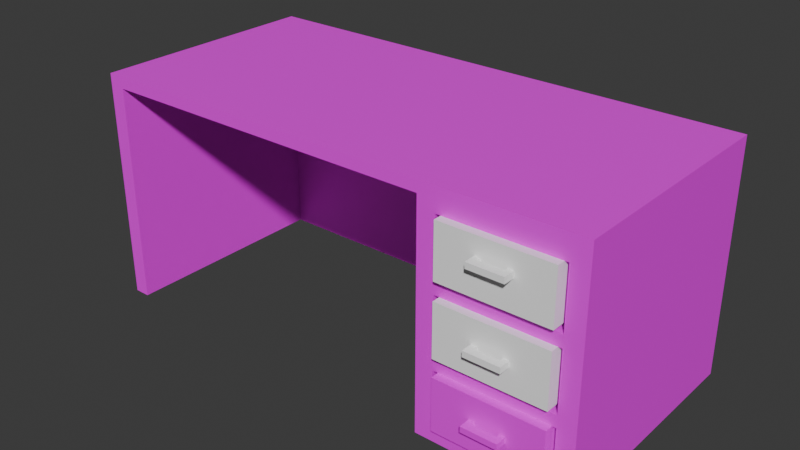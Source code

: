 # Source: table.blend  (saved by Blender 4.2.66; exported with 4.5.12 LTS)
import bpy
from mathutils import Matrix  # noqa: F401  (used for matrix-valued properties, if any)

bpy.ops.wm.read_factory_settings(use_empty=True)
scene = bpy.context.scene
scene.name = 'Scene'

# ---- collections
col_collection = bpy.data.collections.new('Collection'); scene.collection.children.link(col_collection)

# ---- images (referenced by path relative to the original .blend; pixels are not part of the script)
import os
ASSET_DIR = os.environ.get("B2B_ASSET_DIR", "")  # directory of the original .blend (textures are referenced by path, not embedded)
HERE = os.path.dirname(os.path.abspath(__file__))  # packed textures are extracted next to this script under _unpacked/

def load_image(name, relpath, width, height, colorspace="sRGB"):
    """Load a texture the original file referenced (path relative to the .blend, or extracted next to this script)."""
    p = next((c for c in (os.path.join(HERE, relpath), os.path.join(ASSET_DIR, relpath)) if relpath and os.path.exists(c)), "")
    if p:
        img = bpy.data.images.load(p, check_existing=True)
        img.name = name
    else:  # same state as the original file: an image datablock whose file is absent (Cycles renders it pink)
        img = bpy.data.images.new(name, width, height)
        img.source = "FILE"
        img.filepath = "//" + (relpath or name)
    img.colorspace_settings.name = colorspace
    return img
img_jpg = load_image('текстура шкафа.jpg', 'текстура шкафа.jpg', 1024, 1024, 'sRGB')

# ---- materials (node trees are filled in below, after node groups)
mat_material_003 = bpy.data.materials.new('Material.003')
mat_material_001 = bpy.data.materials.new('Material.001')
mat_material = bpy.data.materials.new('Material')
mat_material_002 = bpy.data.materials.new('Material.002')

# ---- material node trees
mat_material_003.use_nodes = True; mat_material_003.node_tree.nodes.clear()
_N = mat_material_003.node_tree.nodes; _L = mat_material_003.node_tree.links
n0 = _N.new('ShaderNodeBsdfPrincipled'); n0.name = 'Principled BSDF'; n0.location = (10, 300)
n1 = _N.new('ShaderNodeOutputMaterial'); n1.name = 'Material Output'; n1.location = (300, 300)
n2 = _N.new('ShaderNodeTexImage'); n2.name = 'Image Texture'; n2.location = (-596, 827)
n2.image = img_jpg
_L.new(n0.outputs[0], n1.inputs[0])
_L.new(n2.outputs[0], n0.inputs[0])
n1.is_active_output = True
mat_material_001.use_nodes = True; mat_material_001.node_tree.nodes.clear()
_N = mat_material_001.node_tree.nodes; _L = mat_material_001.node_tree.links
n0 = _N.new('ShaderNodeBsdfPrincipled'); n0.name = 'Principled BSDF'; n0.location = (10, 300)
n1 = _N.new('ShaderNodeOutputMaterial'); n1.name = 'Material Output'; n1.location = (300, 300)
n2 = _N.new('ShaderNodeTexImage'); n2.name = 'Image Texture'; n2.location = (-531, 704)
n2.image = img_jpg
_L.new(n0.outputs[0], n1.inputs[0])
_L.new(n2.outputs[0], n0.inputs[0])
n1.is_active_output = True
mat_material.use_nodes = True; mat_material.node_tree.nodes.clear()
_N = mat_material.node_tree.nodes; _L = mat_material.node_tree.links
n0 = _N.new('ShaderNodeBsdfPrincipled'); n0.name = 'Principled BSDF'; n0.location = (10, 300)
n1 = _N.new('ShaderNodeOutputMaterial'); n1.name = 'Material Output'; n1.location = (300, 300)
n2 = _N.new('ShaderNodeTexImage'); n2.name = 'Image Texture'; n2.location = (-36, 932)
n2.image = img_jpg
_L.new(n0.outputs[0], n1.inputs[0])
_L.new(n2.outputs[1], n0.inputs[0])
n1.is_active_output = True
mat_material_002.use_nodes = True; mat_material_002.node_tree.nodes.clear()
_N = mat_material_002.node_tree.nodes; _L = mat_material_002.node_tree.links
n0 = _N.new('ShaderNodeBsdfPrincipled'); n0.name = 'Principled BSDF'; n0.location = (10, 300)
n1 = _N.new('ShaderNodeOutputMaterial'); n1.name = 'Material Output'; n1.location = (300, 300)
n2 = _N.new('ShaderNodeTexImage'); n2.name = 'Image Texture'; n2.location = (-615, 827)
n2.image = img_jpg
_L.new(n0.outputs[0], n1.inputs[0])
_L.new(n2.outputs[1], n0.inputs[0])
n1.is_active_output = True

# ---- world
world_world = bpy.data.worlds.new('World'); scene.world = world_world
world_world.use_nodes = True; world_world.node_tree.nodes.clear()
_N = world_world.node_tree.nodes; _L = world_world.node_tree.links
n0 = _N.new('ShaderNodeOutputWorld'); n0.name = 'World Output'; n0.location = (300, 300)
n1 = _N.new('ShaderNodeBackground'); n1.name = 'Background'; n1.location = (10, 300)
n1.inputs[0].default_value = (0.05088, 0.05088, 0.05088, 1.0)
_L.new(n1.outputs[0], n0.inputs[0])
n0.is_active_output = True
world_world.color = (0.05088, 0.05088, 0.05088)
world_world.sun_shadow_jitter_overblur = 0.0

# ---- meshes
me_plane = bpy.data.meshes.new('Plane')
me_plane.from_pydata([(-1.0, -1.0, 0.0), (1.0, -1.0, 0.0), (-1.0, 1.0, 0.0), (1.0, 1.0, 0.0), (-44.76, -1.0, 0.0), (-44.76, 1.0, 0.0), (-46.95, -1.0, 0.0), (-46.95, 1.0, 0.0), (-61.53, -1.0, 0.0), (-61.53, 1.0, 0.0), (-63.72, -1.0, 0.0), (-63.72, 1.0, 0.0), (-1.0, 26.53, 0.0), (1.0, 26.53, 0.0), (-1.0, 26.53, 0.0), (1.0, 26.53, 0.0), (-1.0, 28.71, 0.0), (1.0, 28.71, 0.0), (-44.76, 26.53, 0.0), (-46.95, 26.53, 0.0), (-44.76, 28.71, 0.0), (-46.95, 28.71, 0.0), (-61.53, 26.53, 0.0), (-63.72, 26.53, 0.0), (-61.53, 28.71, 0.0), (-63.72, 28.71, 0.0), (-1.0, 1.0, -1.459), (-1.0, -1.0, -1.459), (1.0, -1.0, -1.459), (1.0, 1.0, -1.459), (-44.76, 1.0, -1.459), (-44.76, -1.0, -1.459), (-46.95, 1.0, -1.459), (-46.95, -1.0, -1.459), (-61.53, 1.0, -1.459), (-61.53, -1.0, -1.459), (-63.72, 1.0, -1.459), (-63.72, -1.0, -1.459), (1.0, 26.53, -1.459), (-1.0, 26.53, -1.459), (1.0, 26.53, -1.459), (-1.0, 26.53, -1.459), (1.0, 28.71, -1.459), (-1.0, 28.71, -1.459), (-44.76, 26.53, -1.459), (-46.95, 26.53, -1.459), (-44.76, 28.71, -1.459), (-46.95, 28.71, -1.459), (-61.53, 26.53, -1.459), (-63.72, 26.53, -1.459), (-61.53, 28.71, -1.459), (-63.72, 28.71, -1.459), (-1.0, 1.0, -8.752), (-1.0, -1.0, -8.752), (1.0, -1.0, -8.752), (1.0, 1.0, -8.752), (-44.76, 1.0, -8.752), (-44.76, -1.0, -8.752), (-46.95, 1.0, -8.752), (-46.95, -1.0, -8.752), (-61.53, 1.0, -8.752), (-61.53, -1.0, -8.752), (-63.72, 1.0, -8.752), (-63.72, -1.0, -8.752), (1.0, 26.53, -8.752), (-1.0, 26.53, -8.752), (1.0, 26.53, -8.752), (-1.0, 26.53, -8.752), (1.0, 28.71, -8.752), (-1.0, 28.71, -8.752), (-44.76, 26.53, -8.752), (-46.95, 26.53, -8.752), (-44.76, 28.71, -8.752), (-46.95, 28.71, -8.752), (-61.53, 26.53, -8.752), (-63.72, 26.53, -8.752), (-61.53, 28.71, -8.752), (-63.72, 28.71, -8.752), (-1.0, 1.0, -10.21), (-1.0, -1.0, -10.21), (1.0, -1.0, -10.21), (1.0, 1.0, -10.21), (-44.76, 1.0, -10.21), (-44.76, -1.0, -10.21), (-46.95, 1.0, -10.21), (-46.95, -1.0, -10.21), (-61.53, 1.0, -10.21), (-61.53, -1.0, -10.21), (-63.72, 1.0, -10.21), (-63.72, -1.0, -10.21), (1.0, 26.53, -10.21), (-1.0, 26.53, -10.21), (1.0, 26.53, -10.21), (-1.0, 26.53, -10.21), (1.0, 28.71, -10.21), (-1.0, 28.71, -10.21), (-44.76, 26.53, -10.21), (-46.95, 26.53, -10.21), (-44.76, 28.71, -10.21), (-46.95, 28.71, -10.21), (-61.53, 26.53, -10.21), (-63.72, 26.53, -10.21), (-61.53, 28.71, -10.21), (-63.72, 28.71, -10.21), (-1.0, 1.0, -17.5), (-1.0, -1.0, -17.5), (1.0, -1.0, -17.5), (1.0, 1.0, -17.5), (-44.76, 1.0, -17.5), (-44.76, -1.0, -17.5), (-46.95, 1.0, -17.5), (-46.95, -1.0, -17.5), (-61.53, 1.0, -17.5), (-61.53, -1.0, -17.5), (-63.72, 1.0, -17.5), (-63.72, -1.0, -17.5), (1.0, 26.53, -17.5), (-1.0, 26.53, -17.5), (1.0, 26.53, -17.5), (-1.0, 26.53, -17.5), (1.0, 28.71, -17.5), (-1.0, 28.71, -17.5), (-44.76, 26.53, -17.5), (-46.95, 26.53, -17.5), (-44.76, 28.71, -17.5), (-46.95, 28.71, -17.5), (-61.53, 26.53, -17.5), (-63.72, 26.53, -17.5), (-61.53, 28.71, -17.5), (-63.72, 28.71, -17.5), (-1.0, 1.0, -18.96), (-1.0, -1.0, -18.96), (1.0, -1.0, -18.96), (1.0, 1.0, -18.96), (-44.76, 1.0, -18.96), (-44.76, -1.0, -18.96), (-46.95, 1.0, -18.96), (-46.95, -1.0, -18.96), (-61.53, 1.0, -18.96), (-61.53, -1.0, -18.96), (-63.72, 1.0, -18.96), (-63.72, -1.0, -18.96), (1.0, 26.53, -18.96), (-1.0, 26.53, -18.96), (1.0, 26.53, -18.96), (-1.0, 26.53, -18.96), (1.0, 28.71, -18.96), (-1.0, 28.71, -18.96), (-44.76, 26.53, -18.96), (-46.95, 26.53, -18.96), (-44.76, 28.71, -18.96), (-46.95, 28.71, -18.96), (-61.53, 26.53, -18.96), (-63.72, 26.53, -18.96), (-61.53, 28.71, -18.96), (-63.72, 28.71, -18.96), (-1.0, 1.0, -26.26), (-1.0, -1.0, -26.26), (1.0, -1.0, -26.26), (1.0, 1.0, -26.26), (-44.76, 1.0, -26.26), (-44.76, -1.0, -26.26), (-46.95, 1.0, -26.26), (-46.95, -1.0, -26.26), (-61.53, 1.0, -26.26), (-61.53, -1.0, -26.26), (-63.72, 1.0, -26.26), (-63.72, -1.0, -26.26), (1.0, 26.53, -26.26), (-1.0, 26.53, -26.26), (1.0, 26.53, -26.26), (-1.0, 26.53, -26.26), (1.0, 28.71, -26.26), (-1.0, 28.71, -26.26), (-44.76, 26.53, -26.26), (-46.95, 26.53, -26.26), (-44.76, 28.71, -26.26), (-46.95, 28.71, -26.26), (-61.53, 26.53, -26.26), (-63.72, 26.53, -26.26), (-61.53, 28.71, -26.26), (-63.72, 28.71, -26.26), (-1.0, 1.0, -27.71), (-1.0, -1.0, -27.71), (1.0, -1.0, -27.71), (1.0, 1.0, -27.71), (-44.76, 1.0, -27.71), (-44.76, -1.0, -27.71), (-46.95, 1.0, -27.71), (-46.95, -1.0, -27.71), (-61.53, 1.0, -27.71), (-61.53, -1.0, -27.71), (-63.72, 1.0, -27.71), (-63.72, -1.0, -27.71), (1.0, 26.53, -27.71), (-1.0, 26.53, -27.71), (1.0, 26.53, -27.71), (-1.0, 26.53, -27.71), (1.0, 28.71, -27.71), (-1.0, 28.71, -27.71), (-44.76, 26.53, -27.71), (-46.95, 26.53, -27.71), (-44.76, 28.71, -27.71), (-46.95, 28.71, -27.71), (-61.53, 26.53, -27.71), (-63.72, 26.53, -27.71), (-61.53, 28.71, -27.71), (-63.72, 28.71, -27.71), (-1.0, 1.0, -29.17), (-1.0, -1.0, -29.17), (1.0, -1.0, -29.17), (1.0, 1.0, -29.17), (-44.76, 1.0, -29.17), (-44.76, -1.0, -29.17), (-46.95, 1.0, -29.17), (-46.95, -1.0, -29.17), (-61.53, 1.0, -29.17), (-61.53, -1.0, -29.17), (-63.72, 1.0, -29.17), (-63.72, -1.0, -29.17), (1.0, 26.53, -29.17), (-1.0, 26.53, -29.17), (1.0, 26.53, -29.17), (-1.0, 26.53, -29.17), (1.0, 28.71, -29.17), (-1.0, 28.71, -29.17), (-44.76, 26.53, -29.17), (-46.95, 26.53, -29.17), (-44.76, 28.71, -29.17), (-46.95, 28.71, -29.17), (-61.53, 26.53, -29.17), (-63.72, 26.53, -29.17), (-61.53, 28.71, -29.17), (-63.72, 28.71, -29.17)], [], [(0, 2, 3, 1), (0, 4, 5, 2), (4, 6, 7, 5), (6, 8, 9, 7), (8, 10, 11, 9), (2, 12, 13, 3), (14, 16, 17, 15), (7, 19, 18, 5), (19, 21, 20, 18), (11, 23, 22, 9), (23, 25, 24, 22), (24, 21, 19, 22), (29, 38, 64, 55), (30, 44, 70, 56), (50, 51, 77, 76), (39, 26, 52, 65), (28, 29, 55, 54), (45, 32, 58, 71), (34, 48, 74, 60), (38, 39, 65, 64), (27, 28, 54, 53), (33, 31, 57, 59), (49, 36, 62, 75), (40, 42, 68, 66), (15, 17, 42, 40), (23, 11, 36, 49), (6, 4, 31, 33), (0, 1, 28, 27), (13, 12, 39, 38), (9, 22, 19, 7), (48, 34, 32, 45), (1, 3, 29, 28), (12, 2, 26, 39), (24, 25, 51, 50), (5, 18, 44, 30), (3, 13, 38, 29), (25, 23, 49, 51), (8, 6, 33, 35), (20, 21, 47, 46), (14, 15, 40, 41), (7, 9, 34, 32), (4, 0, 27, 31), (17, 16, 43, 42), (21, 24, 50, 47), (11, 10, 37, 36), (18, 20, 46, 44), (2, 5, 30, 26), (16, 14, 41, 43), (22, 19, 45, 48), (10, 8, 35, 37), (52, 56, 82, 78), (70, 72, 98, 96), (62, 63, 89, 88), (73, 76, 102, 99), (68, 69, 95, 94), (57, 53, 79, 83), (58, 60, 86, 84), (67, 66, 92, 93), (72, 73, 99, 98), (61, 59, 85, 87), (77, 75, 101, 103), (55, 64, 90, 81), (51, 49, 75, 77), (35, 33, 59, 61), (46, 47, 73, 72), (41, 40, 66, 67), (32, 34, 60, 58), (31, 27, 53, 57), (42, 43, 69, 68), (73, 47, 45, 71), (36, 37, 63, 62), (44, 46, 72, 70), (26, 30, 56, 52), (43, 41, 67, 69), (37, 35, 61, 63), (96, 98, 124, 122), (88, 89, 115, 114), (123, 126, 128, 125), (94, 95, 121, 120), (83, 79, 105, 109), (84, 86, 112, 110), (93, 92, 118, 119), (98, 99, 125, 124), (87, 85, 111, 113), (103, 101, 127, 129), (81, 90, 116, 107), (82, 96, 122, 108), (69, 67, 93, 95), (74, 71, 97, 100), (63, 61, 87, 89), (66, 68, 94, 92), (75, 62, 88, 101), (59, 57, 83, 85), (53, 54, 80, 79), (64, 65, 91, 90), (60, 74, 100, 86), (71, 58, 84, 97), (54, 55, 81, 80), (65, 52, 78, 91), (76, 77, 103, 102), (56, 70, 96, 82), (122, 124, 150, 148), (114, 115, 141, 140), (125, 128, 154, 151), (120, 121, 147, 146), (109, 105, 131, 135), (110, 112, 138, 136), (119, 118, 144, 145), (124, 125, 151, 150), (113, 111, 137, 139), (129, 127, 153, 155), (107, 116, 142, 133), (108, 122, 148, 134), (78, 82, 108, 104), (95, 93, 119, 121), (86, 100, 97, 84), (89, 87, 113, 115), (92, 94, 120, 118), (101, 88, 114, 127), (85, 83, 109, 111), (79, 80, 106, 105), (90, 91, 117, 116), (86, 100, 126, 112), (97, 84, 110, 123), (80, 81, 107, 106), (91, 78, 104, 117), (102, 103, 129, 128), (140, 141, 167, 166), (175, 178, 180, 177), (146, 147, 173, 172), (135, 131, 157, 161), (136, 138, 164, 162), (145, 144, 170, 171), (150, 151, 177, 176), (139, 137, 163, 165), (155, 153, 179, 181), (133, 142, 168, 159), (134, 148, 174, 160), (154, 155, 181, 180), (104, 108, 134, 130), (121, 119, 145, 147), (126, 123, 149, 152), (115, 113, 139, 141), (118, 120, 146, 144), (127, 114, 140, 153), (111, 109, 135, 137), (105, 106, 132, 131), (116, 117, 143, 142), (112, 126, 152, 138), (123, 110, 136, 149), (106, 107, 133, 132), (117, 104, 130, 143), (128, 129, 155, 154), (177, 180, 206, 203), (172, 173, 199, 198), (161, 157, 183, 187), (162, 164, 190, 188), (171, 170, 196, 197), (176, 177, 203, 202), (165, 163, 189, 191), (181, 179, 205, 207), (159, 168, 194, 185), (160, 174, 200, 186), (180, 181, 207, 206), (169, 156, 182, 195), (148, 150, 176, 174), (130, 134, 160, 156), (147, 145, 171, 173), (141, 139, 165, 167), (144, 146, 172, 170), (153, 140, 166, 179), (137, 135, 161, 163), (131, 132, 158, 157), (142, 143, 169, 168), (138, 152, 178, 164), (149, 136, 162, 175), (132, 133, 159, 158), (143, 130, 156, 169), (198, 199, 225, 224), (187, 183, 209, 213), (188, 190, 216, 214), (197, 196, 222, 223), (202, 203, 229, 228), (191, 189, 215, 217), (207, 205, 231, 233), (185, 194, 220, 211), (186, 200, 226, 212), (206, 207, 233, 232), (195, 182, 208, 221), (184, 185, 211, 210), (166, 167, 193, 192), (174, 176, 202, 200), (156, 160, 186, 182), (173, 171, 197, 199), (178, 175, 201, 204), (167, 165, 191, 193), (170, 172, 198, 196), (179, 166, 192, 205), (163, 161, 187, 189), (157, 158, 184, 183), (168, 169, 195, 194), (164, 178, 204, 190), (175, 162, 188, 201), (158, 159, 185, 184), (209, 210, 211, 208), (209, 208, 212, 213), (213, 212, 214, 215), (215, 214, 216, 217), (217, 216, 218, 219), (208, 211, 220, 221), (223, 222, 224, 225), (214, 212, 226, 227), (227, 226, 228, 229), (218, 216, 230, 231), (231, 230, 232, 233), (232, 230, 227, 229), (203, 206, 232, 229), (192, 193, 219, 218), (225, 199, 202, 228), (223, 226, 212, 208), (223, 225, 228, 226), (204, 201, 227, 230), (193, 191, 217, 219), (196, 198, 224, 222), (205, 192, 218, 231), (189, 187, 213, 215), (183, 184, 210, 209), (194, 195, 221, 220), (190, 204, 201, 188), (230, 216, 214, 227), (199, 197, 200, 202), (197, 223, 208, 182), (200, 197, 182, 186), (178, 152, 154, 180), (149, 175, 177, 151), (152, 149, 151, 154), (138, 152, 149, 136), (126, 100, 102, 128), (97, 123, 125, 99), (100, 97, 99, 102), (50, 76, 74, 48), (71, 74, 76, 73), (48, 45, 47, 50)])
_uv = me_plane.uv_layers.new(name='UVMap')
_uv.uv.foreach_set('vector', [0.0, 0.0, 0.0, 1.0, 1.0, 1.0, 1.0, 0.0, 0.0, 0.0, 0.0, 0.0, 0.0, 1.0, 0.0, 1.0, 0.0, 0.0, 0.0, 0.0, 0.0, 1.0, 0.0, 1.0, 0.0, 0.0, 0.0, 0.0, 0.0, 1.0, 0.0, 1.0, 0.0, 0.0, 0.0, 0.0, 0.0, 1.0, 0.0, 1.0, 0.0, 1.0, 0.0, 1.0, 1.0, 1.0, 1.0, 1.0, 0.0, 0.0, 0.0, 0.0, 0.0, 0.0, 0.0, 0.0, 0.0, 1.0, 0.0, 1.0, 0.0, 1.0, 0.0, 1.0, 0.0, 1.0, 0.0, 1.0, 0.0, 1.0, 0.0, 1.0, 0.0, 1.0, 0.0, 1.0, 0.0, 1.0, 0.0, 1.0, 0.0, 1.0, 0.0, 1.0, 0.0, 1.0, 0.0, 1.0, 0.0, 1.0, 0.0, 1.0, 0.0, 1.0, 0.0, 1.0, 1.0, 1.0, 1.0, 1.0, 1.0, 1.0, 1.0, 1.0, 0.0, 1.0, 0.0, 1.0, 0.0, 1.0, 0.0, 1.0, 0.0, 1.0, 0.0, 1.0, 0.0, 1.0, 0.0, 1.0, 0.0, 1.0, 0.0, 1.0, 0.0, 1.0, 0.0, 1.0, 1.0, 0.0, 1.0, 1.0, 1.0, 1.0, 1.0, 0.0, 0.0, 1.0, 0.0, 1.0, 0.0, 1.0, 0.0, 1.0, 0.0, 1.0, 0.0, 1.0, 0.0, 1.0, 0.0, 1.0, 1.0, 1.0, 0.0, 1.0, 0.0, 1.0, 1.0, 1.0, 0.0, 0.0, 1.0, 0.0, 1.0, 0.0, 0.0, 0.0, 0.0, 0.0, 0.0, 0.0, 0.0, 0.0, 0.0, 0.0, 0.0, 1.0, 0.0, 1.0, 0.0, 1.0, 0.0, 1.0, 0.0, 0.0, 0.0, 0.0, 0.0, 0.0, 0.0, 0.0, 0.0, 0.0, 0.0, 0.0, 0.0, 0.0, 0.0, 0.0, 0.0, 1.0, 0.0, 1.0, 0.0, 1.0, 0.0, 1.0, 0.0, 0.0, 0.0, 0.0, 0.0, 0.0, 0.0, 0.0, 0.0, 0.0, 1.0, 0.0, 1.0, 0.0, 0.0, 0.0, 1.0, 1.0, 0.0, 1.0, 0.0, 1.0, 1.0, 1.0, 0.0, 1.0, 0.0, 1.0, 0.0, 1.0, 0.0, 1.0, 0.0, 1.0, 0.0, 1.0, 0.0, 1.0, 0.0, 1.0, 1.0, 0.0, 1.0, 1.0, 1.0, 1.0, 1.0, 0.0, 0.0, 1.0, 0.0, 1.0, 0.0, 1.0, 0.0, 1.0, 0.0, 1.0, 0.0, 1.0, 0.0, 1.0, 0.0, 1.0, 0.0, 1.0, 0.0, 1.0, 0.0, 1.0, 0.0, 1.0, 1.0, 1.0, 1.0, 1.0, 1.0, 1.0, 1.0, 1.0, 0.0, 1.0, 0.0, 1.0, 0.0, 1.0, 0.0, 1.0, 0.0, 0.0, 0.0, 0.0, 0.0, 0.0, 0.0, 0.0, 0.0, 1.0, 0.0, 1.0, 0.0, 1.0, 0.0, 1.0, 0.0, 0.0, 0.0, 0.0, 0.0, 0.0, 0.0, 0.0, 0.0, 1.0, 0.0, 1.0, 0.0, 1.0, 0.0, 1.0, 0.0, 0.0, 0.0, 0.0, 0.0, 0.0, 0.0, 0.0, 0.0, 0.0, 0.0, 0.0, 0.0, 0.0, 0.0, 0.0, 0.0, 1.0, 0.0, 1.0, 0.0, 1.0, 0.0, 1.0, 0.0, 1.0, 0.0, 0.0, 0.0, 0.0, 0.0, 1.0, 0.0, 1.0, 0.0, 1.0, 0.0, 1.0, 0.0, 1.0, 0.0, 1.0, 0.0, 1.0, 0.0, 1.0, 0.0, 1.0, 0.0, 0.0, 0.0, 0.0, 0.0, 0.0, 0.0, 0.0, 0.0, 1.0, 0.0, 1.0, 0.0, 1.0, 0.0, 1.0, 0.0, 0.0, 0.0, 0.0, 0.0, 0.0, 0.0, 0.0, 0.0, 1.0, 0.0, 1.0, 0.0, 1.0, 0.0, 1.0, 0.0, 1.0, 0.0, 1.0, 0.0, 1.0, 0.0, 1.0, 0.0, 1.0, 0.0, 0.0, 0.0, 0.0, 0.0, 1.0, 0.0, 1.0, 0.0, 1.0, 0.0, 1.0, 0.0, 1.0, 0.0, 0.0, 0.0, 0.0, 0.0, 0.0, 0.0, 0.0, 0.0, 0.0, 0.0, 0.0, 0.0, 0.0, 0.0, 0.0, 0.0, 1.0, 0.0, 1.0, 0.0, 1.0, 0.0, 1.0, 0.0, 0.0, 0.0, 0.0, 0.0, 0.0, 0.0, 0.0, 0.0, 1.0, 0.0, 1.0, 0.0, 1.0, 0.0, 1.0, 0.0, 0.0, 0.0, 0.0, 0.0, 0.0, 0.0, 0.0, 0.0, 1.0, 0.0, 1.0, 0.0, 1.0, 0.0, 1.0, 1.0, 1.0, 1.0, 1.0, 1.0, 1.0, 1.0, 1.0, 0.0, 1.0, 0.0, 1.0, 0.0, 1.0, 0.0, 1.0, 0.0, 0.0, 0.0, 0.0, 0.0, 0.0, 0.0, 0.0, 0.0, 1.0, 0.0, 1.0, 0.0, 1.0, 0.0, 1.0, 0.0, 0.0, 0.0, 0.0, 0.0, 0.0, 0.0, 0.0, 0.0, 1.0, 0.0, 1.0, 0.0, 1.0, 0.0, 1.0, 0.0, 0.0, 0.0, 0.0, 0.0, 0.0, 0.0, 0.0, 0.0, 0.0, 0.0, 0.0, 0.0, 0.0, 0.0, 0.0, 0.0, 1.0, 0.0, 1.0, 0.0, 1.0, 0.0, 1.0, 0.0, 1.0, 0.0, 0.0, 0.0, 0.0, 0.0, 1.0, 0.0, 1.0, 0.0, 1.0, 0.0, 1.0, 0.0, 1.0, 0.0, 1.0, 0.0, 1.0, 0.0, 1.0, 0.0, 1.0, 0.0, 0.0, 0.0, 0.0, 0.0, 0.0, 0.0, 0.0, 0.0, 0.0, 0.0, 0.0, 0.0, 0.0, 0.0, 0.0, 0.0, 1.0, 0.0, 1.0, 0.0, 1.0, 0.0, 1.0, 0.0, 1.0, 0.0, 0.0, 0.0, 0.0, 0.0, 1.0, 0.0, 1.0, 0.0, 1.0, 0.0, 1.0, 0.0, 1.0, 0.0, 0.0, 0.0, 0.0, 0.0, 0.0, 0.0, 0.0, 0.0, 0.0, 0.0, 0.0, 0.0, 0.0, 0.0, 0.0, 0.0, 1.0, 0.0, 1.0, 0.0, 1.0, 0.0, 1.0, 0.0, 0.0, 0.0, 0.0, 0.0, 0.0, 0.0, 0.0, 0.0, 1.0, 0.0, 1.0, 0.0, 1.0, 0.0, 1.0, 0.0, 0.0, 0.0, 0.0, 0.0, 0.0, 0.0, 0.0, 0.0, 1.0, 0.0, 1.0, 0.0, 1.0, 0.0, 1.0, 1.0, 1.0, 1.0, 1.0, 1.0, 1.0, 1.0, 1.0, 0.0, 1.0, 0.0, 1.0, 0.0, 1.0, 0.0, 1.0, 0.0, 0.0, 0.0, 0.0, 0.0, 0.0, 0.0, 0.0, 0.0, 1.0, 0.0, 1.0, 0.0, 1.0, 0.0, 1.0, 0.0, 0.0, 0.0, 0.0, 0.0, 0.0, 0.0, 0.0, 0.0, 0.0, 0.0, 0.0, 0.0, 0.0, 0.0, 0.0, 0.0, 1.0, 0.0, 1.0, 0.0, 1.0, 0.0, 1.0, 0.0, 0.0, 0.0, 0.0, 0.0, 0.0, 0.0, 0.0, 0.0, 0.0, 1.0, 0.0, 1.0, 0.0, 0.0, 0.0, 1.0, 1.0, 0.0, 1.0, 0.0, 1.0, 1.0, 1.0, 0.0, 1.0, 0.0, 1.0, 0.0, 1.0, 0.0, 1.0, 0.0, 1.0, 0.0, 1.0, 0.0, 1.0, 0.0, 1.0, 1.0, 0.0, 1.0, 1.0, 1.0, 1.0, 1.0, 0.0, 0.0, 1.0, 0.0, 1.0, 0.0, 1.0, 0.0, 1.0, 0.0, 1.0, 0.0, 1.0, 0.0, 1.0, 0.0, 1.0, 0.0, 1.0, 0.0, 1.0, 0.0, 1.0, 0.0, 1.0, 0.0, 1.0, 0.0, 1.0, 0.0, 1.0, 0.0, 1.0, 0.0, 1.0, 0.0, 0.0, 0.0, 0.0, 0.0, 1.0, 0.0, 1.0, 0.0, 1.0, 0.0, 1.0, 0.0, 1.0, 0.0, 0.0, 0.0, 0.0, 0.0, 0.0, 0.0, 0.0, 0.0, 0.0, 0.0, 0.0, 0.0, 0.0, 0.0, 0.0, 0.0, 1.0, 0.0, 1.0, 0.0, 1.0, 0.0, 1.0, 0.0, 0.0, 0.0, 0.0, 0.0, 0.0, 0.0, 0.0, 0.0, 1.0, 0.0, 1.0, 0.0, 1.0, 0.0, 1.0, 0.0, 0.0, 0.0, 0.0, 0.0, 0.0, 0.0, 0.0, 0.0, 1.0, 0.0, 1.0, 0.0, 1.0, 0.0, 1.0, 1.0, 1.0, 1.0, 1.0, 1.0, 1.0, 1.0, 1.0, 0.0, 1.0, 0.0, 1.0, 0.0, 1.0, 0.0, 1.0, 0.0, 1.0, 0.0, 1.0, 0.0, 1.0, 0.0, 1.0, 0.0, 0.0, 0.0, 0.0, 0.0, 0.0, 0.0, 0.0, 0.0, 1.0, 0.0, 1.0, 0.0, 1.0, 0.0, 1.0, 0.0, 0.0, 0.0, 0.0, 0.0, 0.0, 0.0, 0.0, 0.0, 0.0, 0.0, 0.0, 0.0, 0.0, 0.0, 0.0, 0.0, 1.0, 0.0, 1.0, 0.0, 1.0, 0.0, 1.0, 0.0, 0.0, 0.0, 0.0, 0.0, 0.0, 0.0, 0.0, 0.0, 0.0, 1.0, 0.0, 1.0, 0.0, 0.0, 0.0, 1.0, 1.0, 0.0, 1.0, 0.0, 1.0, 1.0, 1.0, 0.0, 1.0, 0.0, 1.0, 0.0, 1.0, 0.0, 1.0, 0.0, 1.0, 0.0, 1.0, 0.0, 1.0, 0.0, 1.0, 1.0, 0.0, 1.0, 1.0, 1.0, 1.0, 1.0, 0.0, 0.0, 1.0, 0.0, 1.0, 0.0, 1.0, 0.0, 1.0, 0.0, 1.0, 0.0, 1.0, 0.0, 1.0, 0.0, 1.0, 0.0, 1.0, 0.0, 0.0, 0.0, 0.0, 0.0, 1.0, 0.0, 1.0, 0.0, 1.0, 0.0, 1.0, 0.0, 1.0, 0.0, 0.0, 0.0, 0.0, 0.0, 0.0, 0.0, 0.0, 0.0, 0.0, 0.0, 0.0, 0.0, 0.0, 0.0, 0.0, 0.0, 1.0, 0.0, 1.0, 0.0, 1.0, 0.0, 1.0, 0.0, 0.0, 0.0, 0.0, 0.0, 0.0, 0.0, 0.0, 0.0, 1.0, 0.0, 1.0, 0.0, 1.0, 0.0, 1.0, 0.0, 0.0, 0.0, 0.0, 0.0, 0.0, 0.0, 0.0, 0.0, 1.0, 0.0, 1.0, 0.0, 1.0, 0.0, 1.0, 1.0, 1.0, 1.0, 1.0, 1.0, 1.0, 1.0, 1.0, 0.0, 1.0, 0.0, 1.0, 0.0, 1.0, 0.0, 1.0, 0.0, 1.0, 0.0, 1.0, 0.0, 1.0, 0.0, 1.0, 0.0, 1.0, 0.0, 1.0, 0.0, 1.0, 0.0, 1.0, 0.0, 0.0, 0.0, 0.0, 0.0, 0.0, 0.0, 0.0, 0.0, 1.0, 0.0, 1.0, 0.0, 1.0, 0.0, 1.0, 0.0, 0.0, 0.0, 0.0, 0.0, 0.0, 0.0, 0.0, 0.0, 0.0, 0.0, 0.0, 0.0, 0.0, 0.0, 0.0, 0.0, 1.0, 0.0, 1.0, 0.0, 1.0, 0.0, 1.0, 0.0, 0.0, 0.0, 0.0, 0.0, 0.0, 0.0, 0.0, 0.0, 0.0, 1.0, 0.0, 1.0, 0.0, 0.0, 0.0, 1.0, 1.0, 0.0, 1.0, 0.0, 1.0, 1.0, 1.0, 0.0, 1.0, 0.0, 1.0, 0.0, 1.0, 0.0, 1.0, 0.0, 1.0, 0.0, 1.0, 0.0, 1.0, 0.0, 1.0, 1.0, 0.0, 1.0, 1.0, 1.0, 1.0, 1.0, 0.0, 0.0, 1.0, 0.0, 1.0, 0.0, 1.0, 0.0, 1.0, 0.0, 1.0, 0.0, 1.0, 0.0, 1.0, 0.0, 1.0, 0.0, 1.0, 0.0, 1.0, 0.0, 1.0, 0.0, 1.0, 0.0, 0.0, 0.0, 0.0, 0.0, 0.0, 0.0, 0.0, 0.0, 0.0, 0.0, 0.0, 0.0, 0.0, 0.0, 0.0, 0.0, 1.0, 0.0, 1.0, 0.0, 1.0, 0.0, 1.0, 0.0, 0.0, 0.0, 0.0, 0.0, 0.0, 0.0, 0.0, 0.0, 1.0, 0.0, 1.0, 0.0, 1.0, 0.0, 1.0, 0.0, 0.0, 0.0, 0.0, 0.0, 0.0, 0.0, 0.0, 0.0, 1.0, 0.0, 1.0, 0.0, 1.0, 0.0, 1.0, 1.0, 1.0, 1.0, 1.0, 1.0, 1.0, 1.0, 1.0, 0.0, 1.0, 0.0, 1.0, 0.0, 1.0, 0.0, 1.0, 0.0, 1.0, 0.0, 1.0, 0.0, 1.0, 0.0, 1.0, 0.0, 1.0, 0.0, 1.0, 0.0, 1.0, 0.0, 1.0, 0.0, 1.0, 0.0, 1.0, 0.0, 1.0, 0.0, 1.0, 0.0, 1.0, 0.0, 1.0, 0.0, 1.0, 0.0, 1.0, 0.0, 0.0, 0.0, 0.0, 0.0, 0.0, 0.0, 0.0, 0.0, 0.0, 0.0, 0.0, 0.0, 0.0, 0.0, 0.0, 0.0, 0.0, 0.0, 0.0, 0.0, 0.0, 0.0, 0.0, 0.0, 1.0, 0.0, 1.0, 0.0, 1.0, 0.0, 1.0, 0.0, 0.0, 0.0, 0.0, 0.0, 0.0, 0.0, 0.0, 0.0, 0.0, 1.0, 0.0, 1.0, 0.0, 0.0, 0.0, 1.0, 1.0, 0.0, 1.0, 0.0, 1.0, 1.0, 1.0, 0.0, 1.0, 0.0, 1.0, 0.0, 1.0, 0.0, 1.0, 0.0, 1.0, 0.0, 1.0, 0.0, 1.0, 0.0, 1.0, 1.0, 0.0, 1.0, 1.0, 1.0, 1.0, 1.0, 0.0, 0.0, 1.0, 0.0, 1.0, 0.0, 1.0, 0.0, 1.0, 0.0, 0.0, 0.0, 0.0, 0.0, 0.0, 0.0, 0.0, 0.0, 0.0, 0.0, 0.0, 0.0, 0.0, 0.0, 0.0, 0.0, 1.0, 0.0, 1.0, 0.0, 1.0, 0.0, 1.0, 0.0, 0.0, 0.0, 0.0, 0.0, 0.0, 0.0, 0.0, 0.0, 1.0, 0.0, 1.0, 0.0, 1.0, 0.0, 1.0, 0.0, 0.0, 0.0, 0.0, 0.0, 0.0, 0.0, 0.0, 0.0, 1.0, 0.0, 1.0, 0.0, 1.0, 0.0, 1.0, 1.0, 1.0, 1.0, 1.0, 1.0, 1.0, 1.0, 1.0, 0.0, 1.0, 0.0, 1.0, 0.0, 1.0, 0.0, 1.0, 0.0, 1.0, 0.0, 1.0, 0.0, 1.0, 0.0, 1.0, 0.0, 1.0, 0.0, 1.0, 0.0, 1.0, 0.0, 1.0, 1.0, 0.0, 1.0, 1.0, 1.0, 1.0, 1.0, 0.0, 0.0, 1.0, 0.0, 0.0, 0.0, 0.0, 0.0, 1.0, 0.0, 1.0, 0.0, 1.0, 0.0, 1.0, 0.0, 1.0, 0.0, 1.0, 0.0, 1.0, 0.0, 1.0, 0.0, 1.0, 0.0, 0.0, 0.0, 0.0, 0.0, 0.0, 0.0, 0.0, 0.0, 1.0, 0.0, 1.0, 0.0, 1.0, 0.0, 1.0, 0.0, 0.0, 0.0, 0.0, 0.0, 0.0, 0.0, 0.0, 0.0, 0.0, 0.0, 0.0, 0.0, 0.0, 0.0, 0.0, 0.0, 1.0, 0.0, 1.0, 0.0, 1.0, 0.0, 1.0, 0.0, 0.0, 0.0, 0.0, 0.0, 0.0, 0.0, 0.0, 0.0, 0.0, 1.0, 0.0, 1.0, 0.0, 0.0, 0.0, 1.0, 1.0, 0.0, 1.0, 0.0, 1.0, 1.0, 1.0, 0.0, 1.0, 0.0, 1.0, 0.0, 1.0, 0.0, 1.0, 0.0, 1.0, 0.0, 1.0, 0.0, 1.0, 0.0, 1.0, 1.0, 0.0, 1.0, 1.0, 1.0, 1.0, 1.0, 0.0, 0.0, 0.0, 1.0, 0.0, 1.0, 1.0, 0.0, 1.0, 0.0, 0.0, 0.0, 1.0, 0.0, 1.0, 0.0, 0.0, 0.0, 0.0, 0.0, 1.0, 0.0, 1.0, 0.0, 0.0, 0.0, 0.0, 0.0, 1.0, 0.0, 1.0, 0.0, 0.0, 0.0, 0.0, 0.0, 1.0, 0.0, 1.0, 0.0, 0.0, 0.0, 1.0, 1.0, 1.0, 1.0, 1.0, 0.0, 1.0, 0.0, 0.0, 0.0, 0.0, 0.0, 0.0, 0.0, 0.0, 0.0, 1.0, 0.0, 1.0, 0.0, 1.0, 0.0, 1.0, 0.0, 1.0, 0.0, 1.0, 0.0, 1.0, 0.0, 1.0, 0.0, 1.0, 0.0, 1.0, 0.0, 1.0, 0.0, 1.0, 0.0, 1.0, 0.0, 1.0, 0.0, 1.0, 0.0, 1.0, 0.0, 1.0, 0.0, 1.0, 0.0, 1.0, 0.0, 1.0, 0.0, 1.0, 0.0, 1.0, 0.0, 1.0, 0.0, 1.0, 0.0, 1.0, 0.0, 0.0, 0.0, 0.0, 0.0, 1.0, 0.0, 0.0, 0.0, 0.0, 0.0, 1.0, 0.0, 1.0, 0.0, 0.0, 0.0, 1.0, 0.0, 1.0, 0.0, 1.0, 0.0, 0.0, 0.0, 0.0, 0.0, 1.0, 0.0, 1.0, 0.0, 1.0, 0.0, 1.0, 0.0, 1.0, 0.0, 1.0, 0.0, 0.0, 0.0, 0.0, 0.0, 0.0, 0.0, 0.0, 0.0, 0.0, 0.0, 0.0, 0.0, 0.0, 0.0, 0.0, 0.0, 1.0, 0.0, 1.0, 0.0, 1.0, 0.0, 1.0, 0.0, 0.0, 0.0, 0.0, 0.0, 0.0, 0.0, 0.0, 0.0, 0.0, 1.0, 0.0, 1.0, 0.0, 0.0, 0.0, 1.0, 1.0, 0.0, 1.0, 0.0, 1.0, 1.0, 1.0, 0.0, 1.0, 0.0, 1.0, 0.0, 1.0, 0.0, 1.0, 0.0, 1.0, 0.0, 1.0, 0.0, 1.0, 0.0, 1.0, 0.0, 0.0, 0.0, 0.0, 0.0, 1.0, 0.0, 1.0, 0.0, 0.0, 0.0, 0.0, 0.0, 1.0, 0.0, 1.0, 0.0, 1.0, 0.0, 0.0, 0.0, 1.0, 0.0, 1.0, 0.0, 1.0, 0.0, 1.0, 0.0, 1.0, 0.0, 1.0, 0.0, 1.0, 0.0, 1.0, 0.0, 1.0, 0.0, 1.0, 0.0, 1.0, 0.0, 1.0, 0.0, 1.0, 0.0, 1.0, 0.0, 1.0, 0.0, 1.0, 0.0, 1.0, 0.0, 1.0, 0.0, 1.0, 0.0, 1.0, 0.0, 1.0, 0.0, 1.0, 0.0, 1.0, 0.0, 1.0, 0.0, 1.0, 0.0, 1.0, 0.0, 1.0, 0.0, 1.0, 0.0, 1.0, 0.0, 1.0, 0.0, 1.0, 0.0, 1.0, 0.0, 1.0, 0.0, 1.0, 0.0, 1.0, 0.0, 1.0, 0.0, 1.0, 0.0, 1.0, 0.0, 1.0, 0.0, 1.0, 0.0, 1.0, 0.0, 1.0])
me_plane.materials.append(mat_material_003)
me_plane.update()
me_plane_001 = bpy.data.meshes.new('Plane.001')
me_plane_001.from_pydata([(-1.0, -8.051, 4.23), (1.0, -8.051, 4.23), (-1.0, -6.051, 4.23), (1.0, -6.051, 4.23), (23.0, -8.051, 4.23), (23.0, -6.051, 4.23), (24.97, -8.051, 4.23), (24.97, -6.051, 4.23), (-1.0, -51.26, 4.23), (1.0, -51.26, 4.23), (-1.0, -53.23, 4.23), (1.0, -53.23, 4.23), (23.0, -51.2, 4.23), (24.97, -51.2, 4.23), (23.0, -53.18, 4.23), (24.97, -53.18, 4.23), (-1.0, -6.051, 16.92), (-1.0, -8.051, 16.92), (1.0, -8.051, 16.92), (1.0, -6.051, 16.92), (23.0, -8.051, 16.92), (23.0, -6.051, 16.92), (24.97, -8.051, 16.92), (24.97, -6.051, 16.92), (-1.0, -51.26, 16.92), (1.0, -51.26, 16.92), (-1.0, -53.23, 16.92), (1.0, -53.23, 16.92), (23.0, -51.2, 16.92), (24.97, -51.2, 16.92), (23.0, -53.18, 16.92), (24.97, -53.18, 16.92), (8.97, -55.9, 9.871), (9.362, -55.9, 9.871), (8.97, -54.1, 9.871), (9.362, -54.1, 9.871), (7.951, -54.1, 9.871), (7.951, -55.9, 9.871), (15.0, -55.9, 9.871), (15.0, -54.1, 9.871), (16.41, -55.9, 9.871), (16.41, -54.1, 9.871), (8.97, -55.9, 9.871), (8.97, -54.1, 9.871), (9.362, -55.9, 9.871), (9.362, -54.1, 9.871), (7.951, -52.69, 9.871), (9.362, -52.69, 9.871), (15.0, -52.69, 9.871), (16.41, -52.69, 9.871), (7.951, -55.9, 11.28), (7.951, -54.1, 11.28), (9.362, -52.69, 11.28), (7.951, -52.69, 11.28), (9.362, -55.9, 11.28), (9.362, -54.1, 11.28), (9.362, -54.1, 11.28), (16.41, -52.69, 11.28), (15.0, -52.69, 11.28), (15.0, -55.9, 11.28), (15.0, -54.1, 11.28), (16.41, -55.9, 11.28), (16.41, -54.1, 11.28), (9.362, -55.9, 11.28), (8.97, -55.9, 11.28), (8.97, -55.9, 11.28), (8.97, -54.1, 11.28), (8.97, -54.1, 11.28)], [(42, 32), (64, 65)], [(0, 2, 3, 1), (3, 5, 4, 1), (5, 7, 6, 4), (1, 9, 8, 0), (9, 11, 10, 8), (6, 13, 12, 4), (13, 15, 14, 12), (14, 11, 9, 12), (17, 18, 19, 16), (19, 18, 20, 21), (21, 20, 22, 23), (18, 17, 24, 25), (25, 24, 26, 27), (22, 20, 28, 29), (29, 28, 30, 31), (30, 28, 25, 27), (13, 6, 22, 29), (3, 2, 16, 19), (4, 12, 28, 20), (9, 1, 18, 25), (14, 15, 31, 30), (0, 8, 24, 17), (5, 3, 19, 21), (15, 13, 29, 31), (10, 11, 27, 26), (1, 4, 20, 18), (6, 7, 23, 22), (11, 14, 30, 27), (2, 0, 17, 16), (8, 10, 26, 24), (7, 5, 21, 23), (12, 9, 25, 28), (4, 12, 9, 1), (36, 46, 47, 45), (39, 48, 49, 41), (35, 39, 38, 33), (39, 41, 40, 38), (44, 37, 36, 45), (33, 44, 45, 35), (51, 56, 52, 53), (60, 62, 57, 58), (55, 54, 59, 60), (60, 59, 61, 62), (63, 56, 51, 50), (54, 55, 56, 63), (37, 44, 63, 50), (46, 36, 51, 53), (36, 37, 50, 51), (34, 43, 67, 66), (39, 35, 55, 60), (47, 46, 53, 52), (33, 38, 59, 54), (44, 33, 54, 63), (40, 41, 62, 61), (35, 45, 56, 55), (49, 48, 58, 57), (48, 39, 60, 58), (38, 40, 61, 59), (45, 47, 52, 56), (41, 49, 57, 62)])
_uv = me_plane_001.uv_layers.new(name='UVMap')
_uv.uv.foreach_set('vector', [0.0, 0.0, 0.0, 1.0, 1.0, 1.0, 1.0, 0.0, 1.0, 1.0, 1.0, 1.0, 1.0, 0.0, 1.0, 0.0, 1.0, 1.0, 1.0, 1.0, 1.0, 0.0, 1.0, 0.0, 1.0, 0.0, 1.0, 0.0, 0.0, 0.0, 0.0, 0.0, 1.0, 0.0, 1.0, 0.0, 0.0, 0.0, 0.0, 0.0, 1.0, 0.0, 1.0, 0.0, 1.0, 0.0, 1.0, 0.0, 1.0, 0.0, 1.0, 0.0, 1.0, 0.0, 1.0, 0.0, 1.0, 0.0, 1.0, 0.0, 1.0, 0.0, 1.0, 0.0, 0.0, 0.0, 1.0, 0.0, 1.0, 1.0, 0.0, 1.0, 1.0, 1.0, 1.0, 0.0, 1.0, 0.0, 1.0, 1.0, 1.0, 1.0, 1.0, 0.0, 1.0, 0.0, 1.0, 1.0, 1.0, 0.0, 0.0, 0.0, 0.0, 0.0, 1.0, 0.0, 1.0, 0.0, 0.0, 0.0, 0.0, 0.0, 1.0, 0.0, 1.0, 0.0, 1.0, 0.0, 1.0, 0.0, 1.0, 0.0, 1.0, 0.0, 1.0, 0.0, 1.0, 0.0, 1.0, 0.0, 1.0, 0.0, 1.0, 0.0, 1.0, 0.0, 1.0, 0.0, 1.0, 0.0, 1.0, 0.0, 1.0, 0.0, 1.0, 0.0, 1.0, 1.0, 0.0, 1.0, 0.0, 1.0, 1.0, 1.0, 1.0, 0.0, 1.0, 0.0, 1.0, 0.0, 1.0, 0.0, 1.0, 0.0, 1.0, 0.0, 1.0, 0.0, 1.0, 0.0, 1.0, 0.0, 1.0, 0.0, 1.0, 0.0, 1.0, 0.0, 0.0, 0.0, 0.0, 0.0, 0.0, 0.0, 0.0, 0.0, 1.0, 1.0, 1.0, 1.0, 1.0, 1.0, 1.0, 1.0, 1.0, 0.0, 1.0, 0.0, 1.0, 0.0, 1.0, 0.0, 0.0, 0.0, 1.0, 0.0, 1.0, 0.0, 0.0, 0.0, 1.0, 0.0, 1.0, 0.0, 1.0, 0.0, 1.0, 0.0, 1.0, 0.0, 1.0, 1.0, 1.0, 1.0, 1.0, 0.0, 1.0, 0.0, 1.0, 0.0, 1.0, 0.0, 1.0, 0.0, 0.0, 1.0, 0.0, 0.0, 0.0, 0.0, 0.0, 1.0, 0.0, 0.0, 0.0, 0.0, 0.0, 0.0, 0.0, 0.0, 1.0, 1.0, 1.0, 1.0, 1.0, 1.0, 1.0, 1.0, 1.0, 0.0, 1.0, 0.0, 1.0, 0.0, 1.0, 0.0, 1.0, 0.0, 1.0, 0.0, 1.0, 0.0, 1.0, 0.0, 1.0, 1.0, 1.0, 1.0, 1.0, 1.0, 1.0, 1.0, 1.0, 1.0, 1.0, 1.0, 1.0, 1.0, 1.0, 1.0, 1.0, 1.0, 1.0, 1.0, 1.0, 0.0, 1.0, 0.0, 1.0, 1.0, 1.0, 1.0, 1.0, 0.0, 1.0, 0.0, 1.0, 0.0, 1.0, 0.0, 1.0, 1.0, 1.0, 1.0, 1.0, 0.0, 1.0, 0.0, 1.0, 1.0, 1.0, 1.0, 1.0, 1.0, 1.0, 1.0, 1.0, 1.0, 1.0, 1.0, 1.0, 1.0, 1.0, 1.0, 1.0, 1.0, 1.0, 1.0, 1.0, 1.0, 1.0, 0.0, 1.0, 0.0, 1.0, 1.0, 1.0, 1.0, 1.0, 0.0, 1.0, 0.0, 1.0, 1.0, 1.0, 0.0, 1.0, 1.0, 1.0, 1.0, 1.0, 0.0, 1.0, 0.0, 1.0, 1.0, 1.0, 1.0, 1.0, 0.0, 1.0, 0.0, 1.0, 0.0, 1.0, 0.0, 1.0, 0.0, 1.0, 1.0, 1.0, 1.0, 1.0, 1.0, 1.0, 1.0, 1.0, 1.0, 1.0, 0.0, 1.0, 0.0, 1.0, 1.0, 0.0, 0.0, 0.0, 0.0, 0.0, 0.0, 0.0, 0.0, 1.0, 1.0, 1.0, 1.0, 1.0, 1.0, 1.0, 1.0, 1.0, 1.0, 1.0, 1.0, 1.0, 1.0, 1.0, 1.0, 1.0, 0.0, 1.0, 0.0, 1.0, 0.0, 1.0, 0.0, 1.0, 0.0, 1.0, 0.0, 1.0, 0.0, 1.0, 0.0, 1.0, 0.0, 1.0, 1.0, 1.0, 1.0, 1.0, 0.0, 1.0, 1.0, 1.0, 1.0, 1.0, 1.0, 1.0, 1.0, 1.0, 1.0, 1.0, 1.0, 1.0, 1.0, 1.0, 1.0, 1.0, 1.0, 1.0, 1.0, 1.0, 1.0, 1.0, 1.0, 1.0, 0.0, 1.0, 0.0, 1.0, 0.0, 1.0, 0.0, 1.0, 1.0, 1.0, 1.0, 1.0, 1.0, 1.0, 1.0, 1.0, 1.0, 1.0, 1.0, 1.0, 1.0, 1.0, 1.0])
me_plane_001.materials.append(mat_material_001)
me_plane_001.update()
me_plane_003 = bpy.data.meshes.new('Plane.003')
me_plane_003.from_pydata([(-1.0, -43.3, 4.23), (1.0, -43.3, 4.23), (-1.0, -41.3, 4.23), (1.0, -41.3, 4.23), (23.0, -43.3, 4.23), (23.0, -41.3, 4.23), (24.97, -43.3, 4.23), (24.97, -41.3, 4.23), (-1.0, -86.51, 4.23), (1.0, -86.51, 4.23), (-1.0, -88.49, 4.23), (1.0, -88.49, 4.23), (23.0, -86.46, 4.23), (24.97, -86.46, 4.23), (23.0, -88.43, 4.23), (24.97, -88.43, 4.23), (-1.0, -41.3, 16.92), (-1.0, -43.3, 16.92), (1.0, -43.3, 16.92), (1.0, -41.3, 16.92), (23.0, -43.3, 16.92), (23.0, -41.3, 16.92), (24.97, -43.3, 16.92), (24.97, -41.3, 16.92), (-1.0, -86.51, 16.92), (1.0, -86.51, 16.92), (-1.0, -88.49, 16.92), (1.0, -88.49, 16.92), (23.0, -86.46, 16.92), (24.97, -86.46, 16.92), (23.0, -88.43, 16.92), (24.97, -88.43, 16.92), (8.97, -91.15, 9.871), (9.362, -91.15, 9.871), (8.97, -89.35, 9.871), (9.362, -89.35, 9.871), (7.951, -89.35, 9.871), (7.951, -91.15, 9.871), (15.0, -91.15, 9.871), (15.0, -89.35, 9.871), (16.41, -91.15, 9.871), (16.41, -89.35, 9.871), (8.97, -91.15, 9.871), (8.97, -89.35, 9.871), (9.362, -91.15, 9.871), (9.362, -89.35, 9.871), (7.951, -87.94, 9.871), (9.362, -87.94, 9.871), (15.0, -87.94, 9.871), (16.41, -87.94, 9.871), (7.951, -91.15, 11.28), (7.951, -89.35, 11.28), (9.362, -87.94, 11.28), (7.951, -87.94, 11.28), (9.362, -91.15, 11.28), (9.362, -89.35, 11.28), (9.362, -89.35, 11.28), (16.41, -87.94, 11.28), (15.0, -87.94, 11.28), (15.0, -91.15, 11.28), (15.0, -89.35, 11.28), (16.41, -91.15, 11.28), (16.41, -89.35, 11.28), (9.362, -91.15, 11.28), (8.97, -91.15, 11.28), (8.97, -91.15, 11.28), (8.97, -89.35, 11.28), (8.97, -89.35, 11.28)], [(42, 32), (64, 65)], [(0, 2, 3, 1), (3, 5, 4, 1), (5, 7, 6, 4), (1, 9, 8, 0), (9, 11, 10, 8), (6, 13, 12, 4), (13, 15, 14, 12), (14, 11, 9, 12), (17, 18, 19, 16), (19, 18, 20, 21), (21, 20, 22, 23), (18, 17, 24, 25), (25, 24, 26, 27), (22, 20, 28, 29), (29, 28, 30, 31), (30, 28, 25, 27), (13, 6, 22, 29), (3, 2, 16, 19), (4, 12, 28, 20), (9, 1, 18, 25), (14, 15, 31, 30), (0, 8, 24, 17), (5, 3, 19, 21), (15, 13, 29, 31), (10, 11, 27, 26), (1, 4, 20, 18), (6, 7, 23, 22), (11, 14, 30, 27), (2, 0, 17, 16), (8, 10, 26, 24), (7, 5, 21, 23), (12, 9, 25, 28), (4, 12, 9, 1), (36, 46, 47, 45), (39, 48, 49, 41), (35, 39, 38, 33), (39, 41, 40, 38), (44, 37, 36, 45), (33, 44, 45, 35), (51, 56, 52, 53), (60, 62, 57, 58), (55, 54, 59, 60), (60, 59, 61, 62), (63, 56, 51, 50), (54, 55, 56, 63), (37, 44, 63, 50), (46, 36, 51, 53), (36, 37, 50, 51), (34, 43, 67, 66), (39, 35, 55, 60), (47, 46, 53, 52), (33, 38, 59, 54), (44, 33, 54, 63), (40, 41, 62, 61), (35, 45, 56, 55), (49, 48, 58, 57), (48, 39, 60, 58), (38, 40, 61, 59), (45, 47, 52, 56), (41, 49, 57, 62)])
_uv = me_plane_003.uv_layers.new(name='UVMap')
_uv.uv.foreach_set('vector', [0.0, 0.0, 0.0, 1.0, 1.0, 1.0, 1.0, 0.0, 1.0, 1.0, 1.0, 1.0, 1.0, 0.0, 1.0, 0.0, 1.0, 1.0, 1.0, 1.0, 1.0, 0.0, 1.0, 0.0, 1.0, 0.0, 1.0, 0.0, 0.0, 0.0, 0.0, 0.0, 1.0, 0.0, 1.0, 0.0, 0.0, 0.0, 0.0, 0.0, 1.0, 0.0, 1.0, 0.0, 1.0, 0.0, 1.0, 0.0, 1.0, 0.0, 1.0, 0.0, 1.0, 0.0, 1.0, 0.0, 1.0, 0.0, 1.0, 0.0, 1.0, 0.0, 1.0, 0.0, 0.0, 0.0, 1.0, 0.0, 1.0, 1.0, 0.0, 1.0, 1.0, 1.0, 1.0, 0.0, 1.0, 0.0, 1.0, 1.0, 1.0, 1.0, 1.0, 0.0, 1.0, 0.0, 1.0, 1.0, 1.0, 0.0, 0.0, 0.0, 0.0, 0.0, 1.0, 0.0, 1.0, 0.0, 0.0, 0.0, 0.0, 0.0, 1.0, 0.0, 1.0, 0.0, 1.0, 0.0, 1.0, 0.0, 1.0, 0.0, 1.0, 0.0, 1.0, 0.0, 1.0, 0.0, 1.0, 0.0, 1.0, 0.0, 1.0, 0.0, 1.0, 0.0, 1.0, 0.0, 1.0, 0.0, 1.0, 0.0, 1.0, 0.0, 1.0, 0.0, 1.0, 1.0, 0.0, 1.0, 0.0, 1.0, 1.0, 1.0, 1.0, 0.0, 1.0, 0.0, 1.0, 0.0, 1.0, 0.0, 1.0, 0.0, 1.0, 0.0, 1.0, 0.0, 1.0, 0.0, 1.0, 0.0, 1.0, 0.0, 1.0, 0.0, 1.0, 0.0, 0.0, 0.0, 0.0, 0.0, 0.0, 0.0, 0.0, 0.0, 1.0, 1.0, 1.0, 1.0, 1.0, 1.0, 1.0, 1.0, 1.0, 0.0, 1.0, 0.0, 1.0, 0.0, 1.0, 0.0, 0.0, 0.0, 1.0, 0.0, 1.0, 0.0, 0.0, 0.0, 1.0, 0.0, 1.0, 0.0, 1.0, 0.0, 1.0, 0.0, 1.0, 0.0, 1.0, 1.0, 1.0, 1.0, 1.0, 0.0, 1.0, 0.0, 1.0, 0.0, 1.0, 0.0, 1.0, 0.0, 0.0, 1.0, 0.0, 0.0, 0.0, 0.0, 0.0, 1.0, 0.0, 0.0, 0.0, 0.0, 0.0, 0.0, 0.0, 0.0, 1.0, 1.0, 1.0, 1.0, 1.0, 1.0, 1.0, 1.0, 1.0, 0.0, 1.0, 0.0, 1.0, 0.0, 1.0, 0.0, 1.0, 0.0, 1.0, 0.0, 1.0, 0.0, 1.0, 0.0, 1.0, 1.0, 1.0, 1.0, 1.0, 1.0, 1.0, 1.0, 1.0, 1.0, 1.0, 1.0, 1.0, 1.0, 1.0, 1.0, 1.0, 1.0, 1.0, 1.0, 1.0, 0.0, 1.0, 0.0, 1.0, 1.0, 1.0, 1.0, 1.0, 0.0, 1.0, 0.0, 1.0, 0.0, 1.0, 0.0, 1.0, 1.0, 1.0, 1.0, 1.0, 0.0, 1.0, 0.0, 1.0, 1.0, 1.0, 1.0, 1.0, 1.0, 1.0, 1.0, 1.0, 1.0, 1.0, 1.0, 1.0, 1.0, 1.0, 1.0, 1.0, 1.0, 1.0, 1.0, 1.0, 1.0, 1.0, 0.0, 1.0, 0.0, 1.0, 1.0, 1.0, 1.0, 1.0, 0.0, 1.0, 0.0, 1.0, 1.0, 1.0, 0.0, 1.0, 1.0, 1.0, 1.0, 1.0, 0.0, 1.0, 0.0, 1.0, 1.0, 1.0, 1.0, 1.0, 0.0, 1.0, 0.0, 1.0, 0.0, 1.0, 0.0, 1.0, 0.0, 1.0, 1.0, 1.0, 1.0, 1.0, 1.0, 1.0, 1.0, 1.0, 1.0, 1.0, 0.0, 1.0, 0.0, 1.0, 1.0, 0.0, 0.0, 0.0, 0.0, 0.0, 0.0, 0.0, 0.0, 1.0, 1.0, 1.0, 1.0, 1.0, 1.0, 1.0, 1.0, 1.0, 1.0, 1.0, 1.0, 1.0, 1.0, 1.0, 1.0, 1.0, 0.0, 1.0, 0.0, 1.0, 0.0, 1.0, 0.0, 1.0, 0.0, 1.0, 0.0, 1.0, 0.0, 1.0, 0.0, 1.0, 0.0, 1.0, 1.0, 1.0, 1.0, 1.0, 0.0, 1.0, 1.0, 1.0, 1.0, 1.0, 1.0, 1.0, 1.0, 1.0, 1.0, 1.0, 1.0, 1.0, 1.0, 1.0, 1.0, 1.0, 1.0, 1.0, 1.0, 1.0, 1.0, 1.0, 1.0, 1.0, 0.0, 1.0, 0.0, 1.0, 0.0, 1.0, 0.0, 1.0, 1.0, 1.0, 1.0, 1.0, 1.0, 1.0, 1.0, 1.0, 1.0, 1.0, 1.0, 1.0, 1.0, 1.0, 1.0])
me_plane_003.materials.append(mat_material)
me_plane_003.update()
me_plane_004 = bpy.data.meshes.new('Plane.004')
me_plane_004.from_pydata([(-1.0, -8.051, 4.23), (1.0, -8.051, 4.23), (-1.0, -6.051, 4.23), (1.0, -6.051, 4.23), (23.0, -8.051, 4.23), (23.0, -6.051, 4.23), (24.97, -8.051, 4.23), (24.97, -6.051, 4.23), (-1.0, -51.26, 4.23), (1.0, -51.26, 4.23), (-1.0, -53.23, 4.23), (1.0, -53.23, 4.23), (23.0, -51.2, 4.23), (24.97, -51.2, 4.23), (23.0, -53.18, 4.23), (24.97, -53.18, 4.23), (-1.0, -6.051, 16.92), (-1.0, -8.051, 16.92), (1.0, -8.051, 16.92), (1.0, -6.051, 16.92), (23.0, -8.051, 16.92), (23.0, -6.051, 16.92), (24.97, -8.051, 16.92), (24.97, -6.051, 16.92), (-1.0, -51.26, 16.92), (1.0, -51.26, 16.92), (-1.0, -53.23, 16.92), (1.0, -53.23, 16.92), (23.0, -51.2, 16.92), (24.97, -51.2, 16.92), (23.0, -53.18, 16.92), (24.97, -53.18, 16.92), (8.97, -55.9, 11.28), (9.362, -55.9, 11.28), (8.97, -54.1, 11.28), (9.362, -54.1, 11.28), (7.951, -54.1, 11.28), (7.951, -55.9, 11.28), (15.0, -55.9, 11.28), (15.0, -54.1, 11.28), (16.41, -55.9, 11.28), (16.41, -54.1, 11.28), (8.97, -55.9, 11.28), (8.97, -54.1, 11.28), (9.362, -55.9, 11.28), (9.362, -54.1, 11.28), (7.951, -52.69, 11.28), (9.362, -52.69, 11.28), (15.0, -52.69, 11.28), (16.41, -52.69, 11.28), (7.951, -55.9, 12.69), (7.951, -54.1, 12.69), (9.362, -52.69, 12.69), (7.951, -52.69, 12.69), (9.362, -55.9, 12.69), (9.362, -54.1, 12.69), (9.362, -54.1, 12.69), (16.41, -52.69, 12.69), (15.0, -52.69, 12.69), (15.0, -55.9, 12.69), (15.0, -54.1, 12.69), (16.41, -55.9, 12.69), (16.41, -54.1, 12.69), (9.362, -55.9, 12.69), (8.97, -55.9, 12.69), (8.97, -55.9, 12.69), (8.97, -54.1, 12.69), (8.97, -54.1, 12.69)], [(42, 32), (64, 65)], [(0, 2, 3, 1), (3, 5, 4, 1), (5, 7, 6, 4), (1, 9, 8, 0), (9, 11, 10, 8), (6, 13, 12, 4), (13, 15, 14, 12), (14, 11, 9, 12), (17, 18, 19, 16), (19, 18, 20, 21), (21, 20, 22, 23), (18, 17, 24, 25), (25, 24, 26, 27), (22, 20, 28, 29), (29, 28, 30, 31), (30, 28, 25, 27), (13, 6, 22, 29), (3, 2, 16, 19), (4, 12, 28, 20), (9, 1, 18, 25), (14, 15, 31, 30), (0, 8, 24, 17), (5, 3, 19, 21), (15, 13, 29, 31), (10, 11, 27, 26), (1, 4, 20, 18), (6, 7, 23, 22), (11, 14, 30, 27), (2, 0, 17, 16), (8, 10, 26, 24), (7, 5, 21, 23), (12, 9, 25, 28), (4, 12, 9, 1), (36, 46, 47, 45), (39, 48, 49, 41), (35, 39, 38, 33), (39, 41, 40, 38), (44, 37, 36, 45), (33, 44, 45, 35), (51, 56, 52, 53), (60, 62, 57, 58), (55, 54, 59, 60), (60, 59, 61, 62), (63, 56, 51, 50), (54, 55, 56, 63), (37, 44, 63, 50), (46, 36, 51, 53), (36, 37, 50, 51), (34, 43, 67, 66), (39, 35, 55, 60), (47, 46, 53, 52), (33, 38, 59, 54), (44, 33, 54, 63), (40, 41, 62, 61), (35, 45, 56, 55), (49, 48, 58, 57), (48, 39, 60, 58), (38, 40, 61, 59), (45, 47, 52, 56), (41, 49, 57, 62)])
_uv = me_plane_004.uv_layers.new(name='UVMap')
_uv.uv.foreach_set('vector', [0.0, 0.0, 0.0, 1.0, 1.0, 1.0, 1.0, 0.0, 1.0, 1.0, 1.0, 1.0, 1.0, 0.0, 1.0, 0.0, 1.0, 1.0, 1.0, 1.0, 1.0, 0.0, 1.0, 0.0, 1.0, 0.0, 1.0, 0.0, 0.0, 0.0, 0.0, 0.0, 1.0, 0.0, 1.0, 0.0, 0.0, 0.0, 0.0, 0.0, 1.0, 0.0, 1.0, 0.0, 1.0, 0.0, 1.0, 0.0, 1.0, 0.0, 1.0, 0.0, 1.0, 0.0, 1.0, 0.0, 1.0, 0.0, 1.0, 0.0, 1.0, 0.0, 1.0, 0.0, 0.0, 0.0, 1.0, 0.0, 1.0, 1.0, 0.0, 1.0, 1.0, 1.0, 1.0, 0.0, 1.0, 0.0, 1.0, 1.0, 1.0, 1.0, 1.0, 0.0, 1.0, 0.0, 1.0, 1.0, 1.0, 0.0, 0.0, 0.0, 0.0, 0.0, 1.0, 0.0, 1.0, 0.0, 0.0, 0.0, 0.0, 0.0, 1.0, 0.0, 1.0, 0.0, 1.0, 0.0, 1.0, 0.0, 1.0, 0.0, 1.0, 0.0, 1.0, 0.0, 1.0, 0.0, 1.0, 0.0, 1.0, 0.0, 1.0, 0.0, 1.0, 0.0, 1.0, 0.0, 1.0, 0.0, 1.0, 0.0, 1.0, 0.0, 1.0, 0.0, 1.0, 1.0, 0.0, 1.0, 0.0, 1.0, 1.0, 1.0, 1.0, 0.0, 1.0, 0.0, 1.0, 0.0, 1.0, 0.0, 1.0, 0.0, 1.0, 0.0, 1.0, 0.0, 1.0, 0.0, 1.0, 0.0, 1.0, 0.0, 1.0, 0.0, 1.0, 0.0, 0.0, 0.0, 0.0, 0.0, 0.0, 0.0, 0.0, 0.0, 1.0, 1.0, 1.0, 1.0, 1.0, 1.0, 1.0, 1.0, 1.0, 0.0, 1.0, 0.0, 1.0, 0.0, 1.0, 0.0, 0.0, 0.0, 1.0, 0.0, 1.0, 0.0, 0.0, 0.0, 1.0, 0.0, 1.0, 0.0, 1.0, 0.0, 1.0, 0.0, 1.0, 0.0, 1.0, 1.0, 1.0, 1.0, 1.0, 0.0, 1.0, 0.0, 1.0, 0.0, 1.0, 0.0, 1.0, 0.0, 0.0, 1.0, 0.0, 0.0, 0.0, 0.0, 0.0, 1.0, 0.0, 0.0, 0.0, 0.0, 0.0, 0.0, 0.0, 0.0, 1.0, 1.0, 1.0, 1.0, 1.0, 1.0, 1.0, 1.0, 1.0, 0.0, 1.0, 0.0, 1.0, 0.0, 1.0, 0.0, 1.0, 0.0, 1.0, 0.0, 1.0, 0.0, 1.0, 0.0, 1.0, 1.0, 1.0, 1.0, 1.0, 1.0, 1.0, 1.0, 1.0, 1.0, 1.0, 1.0, 1.0, 1.0, 1.0, 1.0, 1.0, 1.0, 1.0, 1.0, 1.0, 0.0, 1.0, 0.0, 1.0, 1.0, 1.0, 1.0, 1.0, 0.0, 1.0, 0.0, 1.0, 0.0, 1.0, 0.0, 1.0, 1.0, 1.0, 1.0, 1.0, 0.0, 1.0, 0.0, 1.0, 1.0, 1.0, 1.0, 1.0, 1.0, 1.0, 1.0, 1.0, 1.0, 1.0, 1.0, 1.0, 1.0, 1.0, 1.0, 1.0, 1.0, 1.0, 1.0, 1.0, 1.0, 1.0, 0.0, 1.0, 0.0, 1.0, 1.0, 1.0, 1.0, 1.0, 0.0, 1.0, 0.0, 1.0, 1.0, 1.0, 0.0, 1.0, 1.0, 1.0, 1.0, 1.0, 0.0, 1.0, 0.0, 1.0, 1.0, 1.0, 1.0, 1.0, 0.0, 1.0, 0.0, 1.0, 0.0, 1.0, 0.0, 1.0, 0.0, 1.0, 1.0, 1.0, 1.0, 1.0, 1.0, 1.0, 1.0, 1.0, 1.0, 1.0, 0.0, 1.0, 0.0, 1.0, 1.0, 0.0, 0.0, 0.0, 0.0, 0.0, 0.0, 0.0, 0.0, 1.0, 1.0, 1.0, 1.0, 1.0, 1.0, 1.0, 1.0, 1.0, 1.0, 1.0, 1.0, 1.0, 1.0, 1.0, 1.0, 1.0, 0.0, 1.0, 0.0, 1.0, 0.0, 1.0, 0.0, 1.0, 0.0, 1.0, 0.0, 1.0, 0.0, 1.0, 0.0, 1.0, 0.0, 1.0, 1.0, 1.0, 1.0, 1.0, 0.0, 1.0, 1.0, 1.0, 1.0, 1.0, 1.0, 1.0, 1.0, 1.0, 1.0, 1.0, 1.0, 1.0, 1.0, 1.0, 1.0, 1.0, 1.0, 1.0, 1.0, 1.0, 1.0, 1.0, 1.0, 1.0, 0.0, 1.0, 0.0, 1.0, 0.0, 1.0, 0.0, 1.0, 1.0, 1.0, 1.0, 1.0, 1.0, 1.0, 1.0, 1.0, 1.0, 1.0, 1.0, 1.0, 1.0, 1.0, 1.0])
me_plane_004.materials.append(mat_material_002)
me_plane_004.update()

# ---- objects
ob_x = bpy.data.objects.new('Стол', me_plane)
ob_1 = bpy.data.objects.new('1 ящик стола', me_plane_001)
ob_2 = bpy.data.objects.new('2 ящик стола', me_plane_003)
ob_3 = bpy.data.objects.new('3 ящик стола', me_plane_004)

# ---- transforms, parenting, visibility, modifiers, constraints
ob_x.location = (-5.0, 3.9, 0.0)
ob_x.scale = (-0.1371, -0.1371, -0.1371)
ob_1.location = (1.6, 3.6, 0.0)
ob_1.scale = (0.07091, 0.07091, 0.07091)
ob_2.location = (1.6, 6.1, 1.2)
ob_2.scale = (0.07091, 0.07091, 0.07091)
ob_3.location = (1.6, 3.6, 2.4)
ob_3.scale = (0.07091, 0.07091, 0.07091)

# ---- collection membership
col_collection.objects.link(ob_x)
col_collection.objects.link(ob_1)
col_collection.objects.link(ob_2)
col_collection.objects.link(ob_3)

# ---- scene / render settings (as saved in the file)
scene.frame_start = 1; scene.frame_end = 250; scene.frame_set(1)
scene.render.engine = 'BLENDER_EEVEE_NEXT'
bpy.context.view_layer.update()

# ---- added for rendering (the .blend has no active camera and no usable light): camera, sun
cam_auto = bpy.data.cameras.new('AutoCamera')
cam_auto.lens = 50.0
cam_auto.sensor_width = 36.0
cam_auto.clip_end = 1000.0
ob_auto_camera = bpy.data.objects.new('AutoCamera', cam_auto)
scene.collection.objects.link(ob_auto_camera)
ob_auto_camera.location = (9.18392, -10.0241, 9.90714)
ob_auto_camera.rotation_euler = (1.09748, -7.21219e-08, 0.694738)
scene.camera = ob_auto_camera
light_auto_sun = bpy.data.lights.new('AutoSun', 'SUN')
light_auto_sun.energy = 3.0
light_auto_sun.angle = 0.0523599
ob_auto_sun = bpy.data.objects.new('AutoSun', light_auto_sun)
scene.collection.objects.link(ob_auto_sun)
ob_auto_sun.rotation_euler = (0.872665, 0.174533, 0.523599)
bpy.context.view_layer.update()
